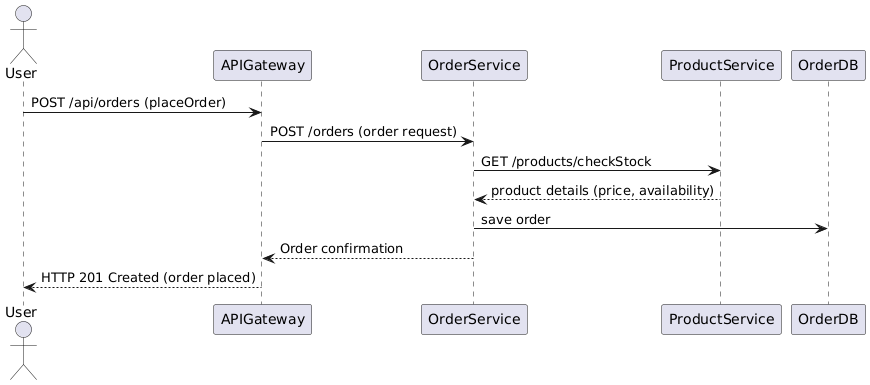

The diagram above was rendered by PlantUML. Its source (embedded in the PNG):
@startuml
actor User

User -> APIGateway : POST /api/orders (placeOrder)
APIGateway -> OrderService : POST /orders (order request)
OrderService -> ProductService : GET /products/checkStock
ProductService --> OrderService : product details (price, availability)
OrderService -> OrderDB : save order
OrderService --> APIGateway : Order confirmation
APIGateway --> User : HTTP 201 Created (order placed)
@enduml